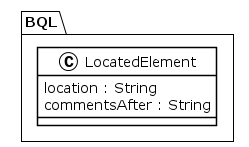

The diagram above was rendered by PlantUML. Its source (embedded in the PNG):
@startuml
!theme plain
package BQL {
class LocatedElement {
	 location : String
	 commentsAfter : String
}
}
@enduml